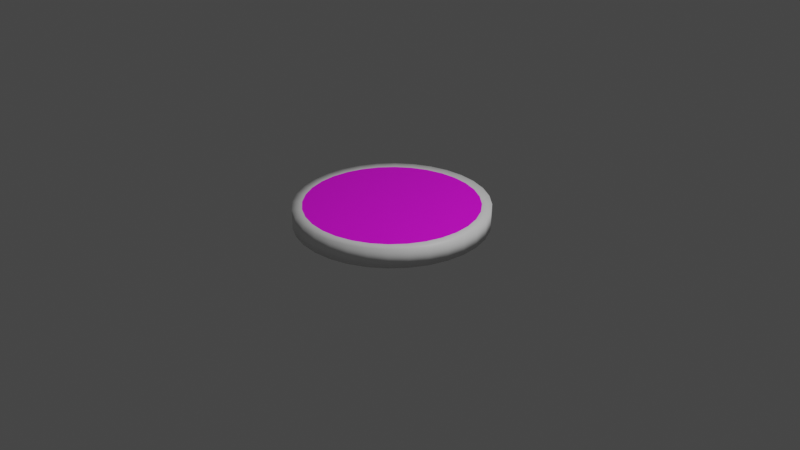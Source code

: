 # Source: baddyQueue_3.blend  (saved by Blender 2.82.7; exported with 4.5.12 LTS)
import bpy
from mathutils import Matrix  # noqa: F401  (used for matrix-valued properties, if any)

bpy.ops.wm.read_factory_settings(use_empty=True)
scene = bpy.context.scene
scene.name = 'Scene'

# ---- collections
col_collection = bpy.data.collections.new('Collection'); scene.collection.children.link(col_collection)

# ---- images (referenced by path relative to the original .blend; pixels are not part of the script)
import os
ASSET_DIR = os.environ.get("B2B_ASSET_DIR", "")  # directory of the original .blend (textures are referenced by path, not embedded)
HERE = os.path.dirname(os.path.abspath(__file__))  # packed textures are extracted next to this script under _unpacked/

def load_image(name, relpath, width, height, colorspace="sRGB"):
    """Load a texture the original file referenced (path relative to the .blend, or extracted next to this script)."""
    p = next((c for c in (os.path.join(HERE, relpath), os.path.join(ASSET_DIR, relpath)) if relpath and os.path.exists(c)), "")
    if p:
        img = bpy.data.images.load(p, check_existing=True)
        img.name = name
    else:  # same state as the original file: an image datablock whose file is absent (Cycles renders it pink)
        img = bpy.data.images.new(name, width, height)
        img.source = "FILE"
        img.filepath = "//" + (relpath or name)
    img.colorspace_settings.name = colorspace
    return img
img_baddieplacement_spritesheet_jpg = load_image('baddiePlacement_spritesheet.jpg', 'baddiePlacement_spritesheet.jpg', 1024, 1024, 'sRGB')

# ---- materials (node trees are filled in below, after node groups)
mat_chip_front_hq = bpy.data.materials.new('Chip_Front_HQ')
mat_chip_front_hq.use_transparent_shadow = False
mat_chip_front_hq.roughness = 0.5
mat_chip_edge_hq = bpy.data.materials.new('Chip_Edge_HQ')
mat_chip_edge_hq.use_transparent_shadow = False
mat_chip_edge_hq.roughness = 0.5
mat_chip_back_hq = bpy.data.materials.new('Chip_Back_HQ')
mat_chip_back_hq.use_transparent_shadow = False
mat_chip_back_hq.roughness = 0.5

# ---- material node trees
mat_chip_front_hq.use_nodes = True; mat_chip_front_hq.node_tree.nodes.clear()
_N = mat_chip_front_hq.node_tree.nodes; _L = mat_chip_front_hq.node_tree.links
n0 = _N.new('ShaderNodeOutputMaterial'); n0.name = 'Material Output'; n0.location = (300, 300)
n1 = _N.new('ShaderNodeBsdfPrincipled'); n1.name = 'Principled BSDF'; n1.location = (10, 300)
n1.distribution = 'GGX'
n1.subsurface_method = 'BURLEY'
n1.inputs[3].default_value = 1.45
n1.inputs[27].default_value = (0.0, 0.0, 0.0, 1.0)
n1.inputs[28].default_value = 1.0
n2 = _N.new('ShaderNodeTexImage'); n2.name = 'Image Texture'; n2.location = (-300, 600)
n2.image = img_baddieplacement_spritesheet_jpg
_L.new(n1.outputs[0], n0.inputs[0])
_L.new(n2.outputs[0], n1.inputs[0])
n0.is_active_output = True
mat_chip_edge_hq.use_nodes = True; mat_chip_edge_hq.node_tree.nodes.clear()
_N = mat_chip_edge_hq.node_tree.nodes; _L = mat_chip_edge_hq.node_tree.links
n0 = _N.new('ShaderNodeOutputMaterial'); n0.name = 'Material Output'; n0.location = (300, 300)
n1 = _N.new('ShaderNodeBsdfPrincipled'); n1.name = 'Principled BSDF'; n1.location = (10, 300)
n1.distribution = 'GGX'
n1.subsurface_method = 'BURLEY'
n1.inputs[3].default_value = 1.45
n1.inputs[27].default_value = (0.0, 0.0, 0.0, 1.0)
n1.inputs[28].default_value = 1.0
_L.new(n1.outputs[0], n0.inputs[0])
n0.is_active_output = True
mat_chip_back_hq.use_nodes = True; mat_chip_back_hq.node_tree.nodes.clear()
_N = mat_chip_back_hq.node_tree.nodes; _L = mat_chip_back_hq.node_tree.links
n0 = _N.new('ShaderNodeOutputMaterial'); n0.name = 'Material Output'; n0.location = (300, 300)
n1 = _N.new('ShaderNodeBsdfPrincipled'); n1.name = 'Principled BSDF'; n1.location = (10, 300)
n1.distribution = 'GGX'
n1.subsurface_method = 'BURLEY'
n1.inputs[3].default_value = 1.45
n1.inputs[27].default_value = (0.0, 0.0, 0.0, 1.0)
n1.inputs[28].default_value = 1.0
_L.new(n1.outputs[0], n0.inputs[0])
n0.is_active_output = True

# ---- world
world_world = bpy.data.worlds.new('World'); scene.world = world_world
world_world.use_nodes = True; world_world.node_tree.nodes.clear()
_N = world_world.node_tree.nodes; _L = world_world.node_tree.links
n0 = _N.new('ShaderNodeOutputWorld'); n0.name = 'World Output'; n0.location = (300, 300)
n1 = _N.new('ShaderNodeBackground'); n1.name = 'Background'; n1.location = (10, 300)
n1.inputs[0].default_value = (0.05088, 0.05088, 0.05088, 1.0)
_L.new(n1.outputs[0], n0.inputs[0])
n0.is_active_output = True
world_world.color = (0.05088, 0.05088, 0.05088)
world_world.use_sun_shadow = False
world_world.sun_shadow_jitter_overblur = 0.0

# ---- cameras
cam_camera = bpy.data.cameras.new('Camera')
cam_camera.clip_end = 100.0
cam_camera.ortho_scale = 7.314

# ---- lights
light_light = bpy.data.lights.new('Light', 'POINT')
light_light.transmission_factor = 0.0
light_light.energy = 1000.0
light_light.shadow_soft_size = 0.1
light_light.shadow_maximum_resolution = 0.006
light_light.use_absolute_resolution = True

# ---- meshes
me_chip___1_point_042_circle_112 = bpy.data.meshes.new('Chip_-_1_Point.042_Circle.112')
me_chip___1_point_042_circle_112.from_pydata([(-0.8827, 0.21, 0.2756), (0.0, 0.21, 0.1), (-0.9, 0.21, 0.1), (0.8827, 0.21, 0.2756), (0.8315, 0.21, 0.4444), (-0.8315, 0.21, 0.4444), (0.9, 0.21, 0.1), (-0.7483, 0.21, 0.6), (0.8827, 0.21, -0.07558), (-0.6364, 0.21, 0.7364), (0.8315, 0.21, -0.2444), (-0.5, 0.21, 0.8483), (0.7483, 0.21, -0.4), (-0.3444, 0.21, 0.9315), (-0.1756, 0.21, -0.7827), (0.0, 0.21, -0.8), (0.6364, 0.21, -0.5364), (-0.1756, 0.21, 0.9827), (-0.3444, 0.21, -0.7315), (0.5, 0.21, -0.6483), (0.0, 0.21, 1.0), (-0.5, 0.21, -0.6483), (0.3444, 0.21, -0.7315), (0.1756, 0.21, 0.9827), (-0.6364, 0.21, -0.5364), (0.1756, 0.21, -0.7827), (0.3444, 0.21, 0.9315), (-0.7483, 0.21, -0.4), (0.5, 0.21, 0.8483), (-0.8315, 0.21, -0.2444), (0.6364, 0.21, 0.7364), (-0.8827, 0.21, -0.07558), (0.7483, 0.21, 0.6), (-0.1951, 0.01, -0.8808), (0.0, 0.01, -0.9), (0.0, 0.01, -0.8), (-0.1756, 0.01, -0.7827), (0.7071, 0.01, -0.6071), (0.8315, 0.009999, -0.4556), (0.7483, 0.01, -0.4), (0.6364, 0.01, -0.5364), (-0.1951, 0.01, 1.081), (-0.3827, 0.01, 1.024), (-0.3444, 0.01, 0.9315), (-0.1756, 0.01, 0.9827), (-0.3827, 0.01, -0.8239), (-0.3444, 0.01, -0.7315), (0.5556, 0.01, -0.7315), (0.5, 0.01, -0.6483), (0.0, 0.01, 1.1), (0.0, 0.01, 1.0), (-0.5556, 0.01, -0.7315), (-0.5, 0.01, -0.6483), (0.3827, 0.01, -0.8239), (0.3444, 0.01, -0.7315), (0.1951, 0.01, 1.081), (0.1756, 0.01, 0.9827), (-0.7071, 0.01, -0.6071), (-0.6364, 0.01, -0.5364), (0.1951, 0.01, -0.8808), (0.1756, 0.01, -0.7827), (0.3827, 0.01, 1.024), (0.3444, 0.01, 0.9315), (-0.8315, 0.01, -0.4556), (-0.7483, 0.01, -0.4), (0.5556, 0.01, 0.9315), (0.5, 0.01, 0.8483), (-0.9239, 0.01, -0.2827), (-0.8315, 0.01, -0.2444), (0.7071, 0.01, 0.8071), (0.6364, 0.01, 0.7364), (-0.9808, 0.01, -0.09509), (-0.8827, 0.01, -0.07558), (0.8315, 0.009999, 0.6556), (0.7483, 0.01, 0.6), (-1.0, 0.01, 0.1), (-0.9, 0.01, 0.1), (0.9239, 0.009999, 0.4827), (0.8315, 0.009999, 0.4444), (-0.9808, 0.01, 0.2951), (-0.8827, 0.01, 0.2756), (0.9808, 0.009999, 0.2951), (0.8827, 0.009999, 0.2756), (-0.9239, 0.01, 0.4827), (-0.8315, 0.01, 0.4444), (1.0, 0.009999, 0.1), (0.9, 0.009999, 0.1), (-0.8315, 0.01, 0.6556), (-0.7483, 0.01, 0.6), (0.9808, 0.009999, -0.09509), (0.8827, 0.009999, -0.07558), (-0.7071, 0.01, 0.8071), (-0.6364, 0.01, 0.7364), (0.9239, 0.009999, -0.2827), (0.8315, 0.009999, -0.2444), (-0.5556, 0.01, 0.9315), (-0.5, 0.01, 0.8483), (-0.1951, 0.21, -0.8808), (0.0, 0.21, -0.9), (0.7071, 0.21, -0.6071), (0.8315, 0.21, -0.4556), (-0.1951, 0.21, 1.081), (-0.3827, 0.21, 1.024), (-0.3827, 0.21, -0.8239), (0.5556, 0.21, -0.7315), (0.0, 0.21, 1.1), (-0.5556, 0.21, -0.7315), (0.3827, 0.21, -0.8239), (0.1951, 0.21, 1.081), (-0.7071, 0.21, -0.6071), (0.1951, 0.21, -0.8808), (0.3827, 0.21, 1.024), (-0.8315, 0.21, -0.4556), (0.5556, 0.21, 0.9315), (-0.9239, 0.21, -0.2827), (0.7071, 0.21, 0.8071), (-0.9808, 0.21, -0.09509), (0.8315, 0.21, 0.6556), (-1.0, 0.21, 0.1), (0.9239, 0.21, 0.4827), (-0.9808, 0.21, 0.2951), (0.9808, 0.21, 0.2951), (-0.9239, 0.21, 0.4827), (1.0, 0.21, 0.1), (-0.8315, 0.21, 0.6556), (0.9808, 0.21, -0.09509), (-0.7071, 0.21, 0.8071), (0.9239, 0.21, -0.2827), (-0.5556, 0.21, 0.9315), (0.0, 0.01, 0.1)], [], [(0, 1, 2), (3, 1, 4), (5, 1, 0), (6, 1, 3), (7, 1, 5), (8, 1, 6), (9, 1, 7), (10, 1, 8), (11, 1, 9), (12, 1, 10), (13, 1, 11), (14, 1, 15), (16, 1, 12), (17, 1, 13), (18, 1, 14), (19, 1, 16), (20, 1, 17), (21, 1, 18), (22, 1, 19), (23, 1, 20), (24, 1, 21), (25, 1, 22), (26, 1, 23), (27, 1, 24), (15, 1, 25), (28, 1, 26), (29, 1, 27), (30, 1, 28), (31, 1, 29), (32, 1, 30), (2, 1, 31), (4, 1, 32), (33, 34, 35, 36), (37, 38, 39, 40), (41, 42, 43, 44), (45, 33, 36, 46), (47, 37, 40, 48), (49, 41, 44, 50), (51, 45, 46, 52), (53, 47, 48, 54), (55, 49, 50, 56), (57, 51, 52, 58), (59, 53, 54, 60), (61, 55, 56, 62), (63, 57, 58, 64), (34, 59, 60, 35), (65, 61, 62, 66), (67, 63, 64, 68), (69, 65, 66, 70), (71, 67, 68, 72), (73, 69, 70, 74), (75, 71, 72, 76), (77, 73, 74, 78), (79, 75, 76, 80), (81, 77, 78, 82), (83, 79, 80, 84), (85, 81, 82, 86), (87, 83, 84, 88), (89, 85, 86, 90), (91, 87, 88, 92), (93, 89, 90, 94), (95, 91, 92, 96), (38, 93, 94, 39), (42, 95, 96, 43), (97, 14, 15, 98), (99, 16, 12, 100), (101, 17, 13, 102), (103, 18, 14, 97), (104, 19, 16, 99), (105, 20, 17, 101), (106, 21, 18, 103), (107, 22, 19, 104), (108, 23, 20, 105), (109, 24, 21, 106), (110, 25, 22, 107), (111, 26, 23, 108), (112, 27, 24, 109), (98, 15, 25, 110), (113, 28, 26, 111), (114, 29, 27, 112), (115, 30, 28, 113), (116, 31, 29, 114), (117, 32, 30, 115), (118, 2, 31, 116), (119, 4, 32, 117), (120, 0, 2, 118), (121, 3, 4, 119), (122, 5, 0, 120), (123, 6, 3, 121), (124, 7, 5, 122), (125, 8, 6, 123), (126, 9, 7, 124), (127, 10, 8, 125), (128, 11, 9, 126), (100, 12, 10, 127), (102, 13, 11, 128), (33, 97, 98, 34), (37, 99, 100, 38), (41, 101, 102, 42), (45, 103, 97, 33), (47, 104, 99, 37), (49, 105, 101, 41), (51, 106, 103, 45), (53, 107, 104, 47), (55, 108, 105, 49), (57, 109, 106, 51), (59, 110, 107, 53), (61, 111, 108, 55), (63, 112, 109, 57), (34, 98, 110, 59), (65, 113, 111, 61), (67, 114, 112, 63), (69, 115, 113, 65), (71, 116, 114, 67), (73, 117, 115, 69), (75, 118, 116, 71), (77, 119, 117, 73), (79, 120, 118, 75), (81, 121, 119, 77), (83, 122, 120, 79), (85, 123, 121, 81), (87, 124, 122, 83), (89, 125, 123, 85), (91, 126, 124, 87), (93, 127, 125, 89), (95, 128, 126, 91), (38, 100, 127, 93), (42, 102, 128, 95), (80, 76, 129), (82, 78, 129), (84, 80, 129), (86, 82, 129), (88, 84, 129), (90, 86, 129), (92, 88, 129), (94, 90, 129), (96, 92, 129), (39, 94, 129), (43, 96, 129), (36, 35, 129), (40, 39, 129), (44, 43, 129), (46, 36, 129), (48, 40, 129), (50, 44, 129), (52, 46, 129), (54, 48, 129), (56, 50, 129), (58, 52, 129), (60, 54, 129), (62, 56, 129), (64, 58, 129), (35, 60, 129), (66, 62, 129), (68, 64, 129), (70, 66, 129), (72, 68, 129), (74, 70, 129), (76, 72, 129), (78, 74, 129)])
me_chip___1_point_042_circle_112.polygons.foreach_set('use_smooth', [True] * 160)
me_chip___1_point_042_circle_112.polygons.foreach_set('material_index', [0, 0, 0, 0, 0, 0, 0, 0, 0, 0, 0, 0, 0, 0, 0, 0, 0, 0, 0, 0, 0, 0, 0, 0, 0, 0, 0, 0, 0, 0, 0, 0, 1, 1, 1, 1, 1, 1, 1, 1, 1, 1, 1, 1, 1, 1, 1, 1, 1, 1, 1, 1, 1, 1, 1, 1, 1, 1, 1, 1, 1, 1, 1, 1, 1, 1, 1, 1, 1, 1, 1, 1, 1, 1, 1, 1, 1, 1, 1, 1, 1, 1, 1, 1, 1, 1, 1, 1, 1, 1, 1, 1, 1, 1, 1, 1, 1, 1, 1, 1, 1, 1, 1, 1, 1, 1, 1, 1, 1, 1, 1, 1, 1, 1, 1, 1, 1, 1, 1, 1, 1, 1, 1, 1, 1, 1, 1, 1, 2, 2, 2, 2, 2, 2, 2, 2, 2, 2, 2, 2, 2, 2, 2, 2, 2, 2, 2, 2, 2, 2, 2, 2, 2, 2, 2, 2, 2, 2, 2, 2])
_uv = me_chip___1_point_042_circle_112.uv_layers.new(name='UVMap')
_uv.uv.foreach_set('vector', [0.3344, 0.8949, 0.4916, 0.901, 0.3317, 0.9011, 0.6481, 0.8947, 0.4916, 0.901, 0.6386, 0.8887, 0.3431, 0.8888, 0.4916, 0.901, 0.3344, 0.8949, 0.6515, 0.901, 0.4916, 0.901, 0.6481, 0.8947, 0.3575, 0.8832, 0.4916, 0.901, 0.3431, 0.8888, 0.6489, 0.9072, 0.4916, 0.901, 0.6515, 0.901, 0.3772, 0.8784, 0.4916, 0.901, 0.3575, 0.8832, 0.64, 0.9133, 0.4916, 0.901, 0.6489, 0.9072, 0.4011, 0.8744, 0.4916, 0.901, 0.3772, 0.8784, 0.6256, 0.9187, 0.4916, 0.901, 0.64, 0.9133, 0.4287, 0.8714, 0.4916, 0.901, 0.4011, 0.8744, 0.4624, 0.9325, 0.4916, 0.901, 0.4935, 0.933, 0.6061, 0.9236, 0.4916, 0.901, 0.6256, 0.9187, 0.4585, 0.8696, 0.4916, 0.901, 0.4287, 0.8714, 0.4323, 0.9307, 0.4916, 0.901, 0.4624, 0.9325, 0.582, 0.9277, 0.4916, 0.901, 0.6061, 0.9236, 0.4896, 0.869, 0.4916, 0.901, 0.4585, 0.8696, 0.4044, 0.9278, 0.4916, 0.901, 0.4323, 0.9307, 0.5547, 0.9306, 0.4916, 0.901, 0.582, 0.9277, 0.5209, 0.8696, 0.4916, 0.901, 0.4896, 0.869, 0.38, 0.9238, 0.4916, 0.901, 0.4044, 0.9278, 0.5248, 0.9325, 0.4916, 0.901, 0.5547, 0.9306, 0.5509, 0.8714, 0.4916, 0.901, 0.5209, 0.8696, 0.3598, 0.9188, 0.4916, 0.901, 0.38, 0.9238, 0.4935, 0.933, 0.4916, 0.901, 0.5248, 0.9325, 0.5787, 0.8743, 0.4916, 0.901, 0.5509, 0.8714, 0.3446, 0.9134, 0.4916, 0.901, 0.3598, 0.9188, 0.6033, 0.8783, 0.4916, 0.901, 0.5787, 0.8743, 0.3353, 0.9073, 0.4916, 0.901, 0.3446, 0.9134, 0.6235, 0.8831, 0.4916, 0.901, 0.6033, 0.8783, 0.3317, 0.9011, 0.4916, 0.901, 0.3353, 0.9073, 0.6386, 0.8887, 0.4916, 0.901, 0.6235, 0.8831, 0.8327, 0.004905, 0.8359, 0.004805, 0.8359, 0.004905, 0.8328, 0.005005, 0.8476, 0.006305, 0.8497, 0.007105, 0.8494, 0.007205, 0.8474, 0.006405, 0.8322, 0.01471, 0.8291, 0.01441, 0.8292, 0.01431, 0.8323, 0.01461, 0.8295, 0.005205, 0.8327, 0.004905, 0.8328, 0.005005, 0.8297, 0.005305, 0.8451, 0.005705, 0.8476, 0.006305, 0.8474, 0.006405, 0.845, 0.005805, 0.8354, 0.01481, 0.8322, 0.01471, 0.8323, 0.01461, 0.8354, 0.01471, 0.8266, 0.005605, 0.8295, 0.005205, 0.8297, 0.005305, 0.8268, 0.005705, 0.8423, 0.005205, 0.8451, 0.005705, 0.845, 0.005805, 0.8422, 0.005305, 0.8387, 0.01471, 0.8354, 0.01481, 0.8354, 0.01471, 0.8386, 0.01461, 0.8241, 0.006205, 0.8266, 0.005605, 0.8268, 0.005705, 0.8243, 0.006305, 0.8392, 0.004905, 0.8423, 0.005205, 0.8422, 0.005305, 0.8391, 0.005005, 0.8418, 0.01451, 0.8387, 0.01471, 0.8386, 0.01461, 0.8417, 0.01441, 0.822, 0.007005, 0.8241, 0.006205, 0.8243, 0.006305, 0.8223, 0.007105, 0.8359, 0.004805, 0.8392, 0.004905, 0.8391, 0.005005, 0.8359, 0.004905, 0.8447, 0.01401, 0.8418, 0.01451, 0.8417, 0.01441, 0.8445, 0.01391, 0.8204, 0.007805, 0.822, 0.007005, 0.8223, 0.007105, 0.8207, 0.007905, 0.8473, 0.01341, 0.8447, 0.01401, 0.8445, 0.01391, 0.847, 0.01331, 0.8194, 0.008805, 0.8204, 0.007805, 0.8207, 0.007905, 0.8197, 0.008805, 0.8494, 0.01261, 0.8473, 0.01341, 0.847, 0.01331, 0.8491, 0.01261, 0.819, 0.009805, 0.8194, 0.008805, 0.8197, 0.008805, 0.8194, 0.009805, 0.851, 0.01181, 0.8494, 0.01261, 0.8491, 0.01261, 0.8507, 0.01181, 0.8193, 0.01071, 0.819, 0.009805, 0.8194, 0.009805, 0.8196, 0.01071, 0.852, 0.01091, 0.851, 0.01181, 0.8507, 0.01181, 0.8516, 0.01081, 0.8202, 0.01171, 0.8193, 0.01071, 0.8196, 0.01071, 0.8205, 0.01161, 0.8524, 0.009905, 0.852, 0.01091, 0.8516, 0.01081, 0.852, 0.009905, 0.8217, 0.01251, 0.8202, 0.01171, 0.8205, 0.01161, 0.822, 0.01251, 0.8521, 0.008905, 0.8524, 0.009905, 0.852, 0.009905, 0.8518, 0.008905, 0.8237, 0.01331, 0.8217, 0.01251, 0.822, 0.01251, 0.824, 0.01321, 0.8512, 0.008005, 0.8521, 0.008905, 0.8518, 0.008905, 0.8509, 0.008005, 0.8262, 0.01391, 0.8237, 0.01331, 0.824, 0.01321, 0.8264, 0.01381, 0.8497, 0.007105, 0.8512, 0.008005, 0.8509, 0.008005, 0.8494, 0.007205, 0.8291, 0.01441, 0.8262, 0.01391, 0.8264, 0.01381, 0.8292, 0.01431, 0.935, 0.006024, 0.935, 0.005924, 0.9383, 0.005824, 0.9383, 0.005924, 0.9501, 0.007424, 0.9502, 0.007424, 0.9523, 0.008224, 0.9521, 0.008224, 0.9344, 0.01582, 0.9344, 0.01592, 0.9312, 0.01562, 0.9313, 0.01552, 0.9319, 0.006324, 0.9317, 0.006224, 0.935, 0.005924, 0.935, 0.006024, 0.9476, 0.006824, 0.9477, 0.006724, 0.9502, 0.007424, 0.9501, 0.007424, 0.9377, 0.01592, 0.9377, 0.01602, 0.9344, 0.01592, 0.9344, 0.01582, 0.9289, 0.006724, 0.9288, 0.006624, 0.9317, 0.006224, 0.9319, 0.006324, 0.9447, 0.006324, 0.9448, 0.006224, 0.9477, 0.006724, 0.9476, 0.006824, 0.941, 0.01592, 0.941, 0.01592, 0.9377, 0.01602, 0.9377, 0.01592, 0.9264, 0.007324, 0.9262, 0.007224, 0.9288, 0.006624, 0.9289, 0.006724, 0.9416, 0.006024, 0.9416, 0.005924, 0.9448, 0.006224, 0.9447, 0.006324, 0.9441, 0.01562, 0.9442, 0.01572, 0.941, 0.01592, 0.941, 0.01592, 0.9242, 0.008124, 0.924, 0.008024, 0.9262, 0.007224, 0.9264, 0.007324, 0.9383, 0.005924, 0.9383, 0.005824, 0.9416, 0.005924, 0.9416, 0.006024, 0.947, 0.01512, 0.9472, 0.01522, 0.9442, 0.01572, 0.9441, 0.01562, 0.9226, 0.008924, 0.9224, 0.008924, 0.924, 0.008024, 0.9242, 0.008124, 0.9496, 0.01452, 0.9498, 0.01462, 0.9472, 0.01522, 0.947, 0.01512, 0.9216, 0.009924, 0.9213, 0.009824, 0.9224, 0.008924, 0.9226, 0.008924, 0.9517, 0.01382, 0.952, 0.01382, 0.9498, 0.01462, 0.9496, 0.01452, 0.9212, 0.01082, 0.9209, 0.01082, 0.9213, 0.009824, 0.9216, 0.009924, 0.9534, 0.01292, 0.9536, 0.01302, 0.952, 0.01382, 0.9517, 0.01382, 0.9215, 0.01182, 0.9212, 0.01182, 0.9209, 0.01082, 0.9212, 0.01082, 0.9544, 0.01202, 0.9546, 0.01202, 0.9536, 0.01302, 0.9534, 0.01292, 0.9224, 0.01282, 0.9221, 0.01282, 0.9212, 0.01182, 0.9215, 0.01182, 0.9548, 0.01102, 0.955, 0.01102, 0.9546, 0.01202, 0.9544, 0.01202, 0.9239, 0.01362, 0.9237, 0.01372, 0.9221, 0.01282, 0.9224, 0.01282, 0.9545, 0.01002, 0.9548, 0.01002, 0.955, 0.01102, 0.9548, 0.01102, 0.9259, 0.01442, 0.9257, 0.01452, 0.9237, 0.01372, 0.9239, 0.01362, 0.9536, 0.009124, 0.9539, 0.009024, 0.9548, 0.01002, 0.9545, 0.01002, 0.9284, 0.01502, 0.9283, 0.01512, 0.9257, 0.01452, 0.9259, 0.01442, 0.9521, 0.008224, 0.9523, 0.008224, 0.9539, 0.009024, 0.9536, 0.009124, 0.9313, 0.01552, 0.9312, 0.01562, 0.9283, 0.01512, 0.9284, 0.01502, 0.8327, 0.004905, 0.8327, 0.004905, 0.836, 0.004805, 0.8359, 0.004805, 0.8476, 0.006305, 0.8478, 0.006305, 0.8498, 0.007105, 0.8497, 0.007105, 0.9345, 0.01582, 0.9344, 0.01582, 0.9313, 0.01552, 0.9314, 0.01552, 0.8295, 0.005205, 0.8296, 0.005205, 0.8327, 0.004905, 0.8327, 0.004905, 0.8451, 0.005705, 0.8453, 0.005705, 0.8478, 0.006305, 0.8476, 0.006305, 0.9377, 0.01592, 0.9377, 0.01592, 0.9344, 0.01582, 0.9345, 0.01582, 0.7772, 0.007077, 0.7772, 0.007077, 0.7802, 0.006677, 0.7801, 0.006677, 0.8423, 0.005205, 0.8424, 0.005205, 0.8453, 0.005705, 0.8451, 0.005705, 0.941, 0.01582, 0.941, 0.01592, 0.9377, 0.01592, 0.9377, 0.01592, 0.7747, 0.007677, 0.7747, 0.007677, 0.7772, 0.007077, 0.7772, 0.007077, 0.8392, 0.004905, 0.8393, 0.004905, 0.8424, 0.005205, 0.8423, 0.005205, 0.9441, 0.01562, 0.9441, 0.01562, 0.941, 0.01592, 0.941, 0.01582, 0.7726, 0.008477, 0.7725, 0.008477, 0.7747, 0.007677, 0.7747, 0.007677, 0.8359, 0.004805, 0.836, 0.004805, 0.8393, 0.004905, 0.8392, 0.004905, 0.947, 0.01512, 0.947, 0.01512, 0.9441, 0.01562, 0.9441, 0.01562, 0.771, 0.009277, 0.7709, 0.009277, 0.7725, 0.008477, 0.7726, 0.008477, 0.8402, 0.02124, 0.8402, 0.02124, 0.8376, 0.02184, 0.8376, 0.02184, 0.77, 0.01028, 0.7699, 0.01028, 0.7709, 0.009277, 0.771, 0.009277, 0.8423, 0.01261, 0.8423, 0.01271, 0.8402, 0.01341, 0.8402, 0.01341, 0.9213, 0.01092, 0.9212, 0.01082, 0.9216, 0.009924, 0.9217, 0.009924, 0.8439, 0.01181, 0.844, 0.01181, 0.8423, 0.01271, 0.8423, 0.01261, 0.9216, 0.01182, 0.9215, 0.01182, 0.9212, 0.01082, 0.9213, 0.01092, 0.8449, 0.01091, 0.845, 0.01091, 0.844, 0.01181, 0.8439, 0.01181, 0.9225, 0.01282, 0.9224, 0.01282, 0.9215, 0.01182, 0.9216, 0.01182, 0.8453, 0.009905, 0.8454, 0.009905, 0.845, 0.01091, 0.8449, 0.01091, 0.924, 0.01362, 0.9239, 0.01362, 0.9224, 0.01282, 0.9225, 0.01282, 0.8521, 0.008905, 0.8522, 0.008905, 0.8525, 0.009905, 0.8524, 0.009905, 0.926, 0.01442, 0.9259, 0.01442, 0.9239, 0.01362, 0.924, 0.01362, 0.8512, 0.008005, 0.8513, 0.008005, 0.8522, 0.008905, 0.8521, 0.008905, 0.9285, 0.01502, 0.9284, 0.01502, 0.9259, 0.01442, 0.926, 0.01442, 0.8497, 0.007105, 0.8498, 0.007105, 0.8513, 0.008005, 0.8512, 0.008005, 0.9314, 0.01552, 0.9313, 0.01552, 0.9284, 0.01502, 0.9285, 0.01502, 0.9753, 0.9608, 0.9787, 0.967, 0.8193, 0.9671, 0.6627, 0.961, 0.6713, 0.9551, 0.8193, 0.9671, 0.9659, 0.9548, 0.9753, 0.9608, 0.8193, 0.9671, 0.6599, 0.9672, 0.6627, 0.961, 0.8193, 0.9671, 0.9507, 0.9493, 0.9659, 0.9548, 0.8193, 0.9671, 0.6633, 0.9735, 0.6599, 0.9672, 0.8193, 0.9671, 0.9307, 0.9445, 0.9507, 0.9493, 0.8193, 0.9671, 0.6727, 0.9794, 0.6633, 0.9735, 0.8193, 0.9671, 0.9063, 0.9406, 0.9307, 0.9445, 0.8193, 0.9671, 0.6879, 0.985, 0.6727, 0.9794, 0.8193, 0.9671, 0.8785, 0.9377, 0.9063, 0.9406, 0.8193, 0.9671, 0.8522, 0.9984, 0.8211, 0.999, 0.8193, 0.9671, 0.7079, 0.9897, 0.6879, 0.985, 0.8193, 0.9671, 0.8486, 0.9358, 0.8785, 0.9377, 0.8193, 0.9671, 0.8819, 0.9966, 0.8522, 0.9984, 0.8193, 0.9671, 0.7323, 0.9937, 0.7079, 0.9897, 0.8193, 0.9671, 0.8174, 0.9352, 0.8486, 0.9358, 0.8193, 0.9671, 0.9094, 0.9936, 0.8819, 0.9966, 0.8193, 0.9671, 0.7601, 0.9966, 0.7323, 0.9937, 0.8193, 0.9671, 0.7865, 0.9359, 0.8174, 0.9352, 0.8193, 0.9671, 0.9333, 0.9896, 0.9094, 0.9936, 0.8193, 0.9671, 0.79, 0.9985, 0.7601, 0.9966, 0.8193, 0.9671, 0.7565, 0.9378, 0.7865, 0.9359, 0.8193, 0.9671, 0.9529, 0.9848, 0.9333, 0.9896, 0.8193, 0.9671, 0.8211, 0.999, 0.79, 0.9985, 0.8193, 0.9671, 0.7292, 0.9407, 0.7565, 0.9378, 0.8193, 0.9671, 0.9672, 0.9792, 0.9529, 0.9848, 0.8193, 0.9671, 0.7053, 0.9446, 0.7292, 0.9407, 0.8193, 0.9671, 0.976, 0.9732, 0.9672, 0.9792, 0.8193, 0.9671, 0.6858, 0.9495, 0.7053, 0.9446, 0.8193, 0.9671, 0.9787, 0.967, 0.976, 0.9732, 0.8193, 0.9671, 0.6713, 0.9551, 0.6858, 0.9495, 0.8193, 0.9671])
me_chip___1_point_042_circle_112.materials.append(mat_chip_front_hq)
me_chip___1_point_042_circle_112.materials.append(mat_chip_edge_hq)
me_chip___1_point_042_circle_112.materials.append(mat_chip_back_hq)
me_chip___1_point_042_circle_112.use_remesh_fix_poles = True
me_chip___1_point_042_circle_112.use_remesh_preserve_attributes = False
me_chip___1_point_042_circle_112.use_mirror_vertex_groups = False
me_chip___1_point_042_circle_112.update()
me_chip___1_point_042_circle_112.normals_split_custom_set([tuple(v) for v in zip(*[iter([5.176e-07, 1.0, -1.326e-07, 7.889e-07, 1.0, -2.947e-09, 5.278e-07, 1.0, 2.262e-13, 5.1e-07, 1.0, 1.326e-07, 7.889e-07, 1.0, -2.947e-09, 2.501e-06, 1.0, -9.725e-07, 4.876e-07, 1.0, -1.943e-07, 7.889e-07, 1.0, -2.947e-09, 5.176e-07, 1.0, -1.326e-07, 5.2e-07, 1.0, -2.805e-13, 7.889e-07, 1.0, -2.947e-09, 5.1e-07, 1.0, 1.326e-07, 2.107e-06, 1.0, 1.988e-06, 7.889e-07, 1.0, -2.947e-09, 4.876e-07, 1.0, -1.943e-07, 5.1e-07, 1.0, -1.151e-07, 7.889e-07, 1.0, -2.947e-09, 5.2e-07, 1.0, -2.805e-13, 1.873e-06, 1.0, 2.067e-06, 7.889e-07, 1.0, -2.947e-09, 2.107e-06, 1.0, 1.988e-06, 2.501e-06, 1.0, 1.017e-06, 7.889e-07, 1.0, -2.947e-09, 5.1e-07, 1.0, -1.151e-07, 0.0, 1.0, -4.88e-08, 7.889e-07, 1.0, -2.947e-09, 1.873e-06, 1.0, 2.067e-06, 3.733e-06, 1.0, 7.939e-07, 7.889e-07, 1.0, -2.947e-09, 2.501e-06, 1.0, 1.017e-06, 0.0, 1.0, -4.88e-08, 7.889e-07, 1.0, -2.947e-09, 0.0, 1.0, -4.88e-08, 0.0, 1.0, -3.107e-08, 7.889e-07, 1.0, -2.947e-09, 0.0, 1.0, -3.337e-08, 1.482e-06, 1.0, -2.669e-07, 7.889e-07, 1.0, -2.947e-09, 3.733e-06, 1.0, 7.939e-07, 0.0, 1.0, -4.672e-08, 7.889e-07, 1.0, -2.947e-09, 0.0, 1.0, -4.88e-08, 0.0, 1.0, -4.377e-09, 7.889e-07, 1.0, -2.947e-09, 0.0, 1.0, -3.107e-08, 0.0, 1.0, 4.593e-09, 7.889e-07, 1.0, -2.947e-09, 1.482e-06, 1.0, -2.669e-07, 0.0, 1.0, -2.002e-08, 7.889e-07, 1.0, -2.947e-09, 0.0, 1.0, -4.672e-08, 0.0, 1.0, 5.339e-08, 7.889e-07, 1.0, -2.947e-09, 0.0, 1.0, -4.377e-09, 0.0, 1.0, 4.593e-09, 7.889e-07, 1.0, -2.947e-09, 0.0, 1.0, 4.593e-09, 0.0, 1.0, 2.297e-09, 7.889e-07, 1.0, -2.947e-09, 0.0, 1.0, -2.002e-08, 1.873e-06, 1.0, -2.067e-06, 7.889e-07, 1.0, -2.947e-09, 0.0, 1.0, 5.339e-08, 0.0, 1.0, -6.674e-09, 7.889e-07, 1.0, -2.947e-09, 0.0, 1.0, 4.593e-09, 0.0, 1.0, 5.109e-08, 7.889e-07, 1.0, -2.947e-09, 0.0, 1.0, 2.297e-09, 2.107e-06, 1.0, -1.961e-06, 7.889e-07, 1.0, -2.947e-09, 1.873e-06, 1.0, -2.067e-06, 0.0, 1.0, -3.337e-08, 7.889e-07, 1.0, -2.947e-09, 0.0, 1.0, -6.674e-09, 0.0, 1.0, 9.759e-08, 7.889e-07, 1.0, -2.947e-09, 0.0, 1.0, 5.109e-08, 4.876e-07, 1.0, 2.21e-07, 7.889e-07, 1.0, -2.947e-09, 2.107e-06, 1.0, -1.961e-06, 1.482e-06, 1.0, 2.982e-07, 7.889e-07, 1.0, -2.947e-09, 0.0, 1.0, 9.759e-08, 5.176e-07, 1.0, 1.326e-07, 7.889e-07, 1.0, -2.947e-09, 4.876e-07, 1.0, 2.21e-07, 3.733e-06, 1.0, -8.114e-07, 7.889e-07, 1.0, -2.947e-09, 1.482e-06, 1.0, 2.982e-07, 5.278e-07, 1.0, 2.262e-13, 7.889e-07, 1.0, -2.947e-09, 5.176e-07, 1.0, 1.326e-07, 2.501e-06, 1.0, -9.725e-07, 7.889e-07, 1.0, -2.947e-09, 3.733e-06, 1.0, -8.114e-07, -0.142, -0.6857, -0.7139, 1.804e-07, -0.6857, -0.7279, 0.0, -1.0, 0.0, 0.0, -1.0, -1.323e-09, 0.5147, -0.6857, -0.5147, 0.6052, -0.6857, -0.4044, -3.74e-06, -1.0, -8.175e-07, -1.484e-06, -1.0, 2.939e-07, -0.142, -0.6857, 0.7139, -0.2785, -0.6857, 0.6725, 0.0, -1.0, 1.668e-09, 0.0, -1.0, 1.668e-09, -0.2785, -0.6857, -0.6725, -0.142, -0.6857, -0.7139, 0.0, -1.0, -1.323e-09, 0.0, -1.0, -1.323e-09, 0.4044, -0.6857, -0.6052, 0.5147, -0.6857, -0.5147, -1.484e-06, -1.0, 2.939e-07, 0.0, -1.0, 0.0, -1.873e-07, -0.6857, 0.7279, -0.142, -0.6857, 0.7139, 0.0, -1.0, 1.668e-09, 0.0, -1.0, 0.0, -0.4044, -0.6857, -0.6052, -0.2785, -0.6857, -0.6725, 0.0, -1.0, -1.323e-09, 0.0, -1.0, 1.381e-09, 0.2785, -0.6857, -0.6725, 0.4044, -0.6857, -0.6052, 0.0, -1.0, 0.0, 0.0, -1.0, 0.0, 0.142, -0.6857, 0.7139, -1.873e-07, -0.6857, 0.7279, 0.0, -1.0, 0.0, 0.0, -1.0, -2.014e-09, -0.5147, -0.6857, -0.5147, -0.4044, -0.6857, -0.6052, 0.0, -1.0, 1.381e-09, -1.484e-06, -1.0, -2.953e-07, 0.142, -0.6857, -0.7139, 0.2785, -0.6857, -0.6725, 0.0, -1.0, 0.0, 0.0, -1.0, 0.0, 0.2785, -0.6857, 0.6725, 0.142, -0.6857, 0.7139, 0.0, -1.0, -2.014e-09, 0.0, -1.0, -2.014e-09, -0.6052, -0.6857, -0.4044, -0.5147, -0.6857, -0.5147, -1.484e-06, -1.0, -2.953e-07, -3.74e-06, -1.0, 8.139e-07, 1.804e-07, -0.6857, -0.7279, 0.142, -0.6857, -0.7139, 0.0, -1.0, 0.0, 0.0, -1.0, 0.0, 0.4044, -0.6857, 0.6052, 0.2785, -0.6857, 0.6725, 0.0, -1.0, -2.014e-09, 0.0, -1.0, 1.381e-09, -0.6725, -0.6857, -0.2785, -0.6052, -0.6857, -0.4044, -3.74e-06, -1.0, 8.139e-07, -2.506e-06, -1.0, 1.034e-06, 0.5147, -0.6857, 0.5147, 0.4044, -0.6857, 0.6052, 0.0, -1.0, 1.381e-09, -1.484e-06, -1.0, -2.956e-07, -0.7139, -0.6857, -0.142, -0.6725, -0.6857, -0.2785, -2.506e-06, -1.0, 1.034e-06, -5.11e-07, -1.0, -1.016e-07, 0.6052, -0.6857, 0.4044, 0.5147, -0.6857, 0.5147, -1.484e-06, -1.0, -2.956e-07, -3.74e-06, -1.0, 8.114e-07, -0.7279, -0.6857, -1.804e-07, -0.7139, -0.6857, -0.142, -5.11e-07, -1.0, -1.016e-07, -5.21e-07, -1.0, -1.271e-13, 0.6725, -0.6857, 0.2785, 0.6052, -0.6857, 0.4044, -3.74e-06, -1.0, 8.114e-07, -2.506e-06, -1.0, 1.034e-06, -0.7139, -0.6857, 0.142, -0.7279, -0.6857, -1.804e-07, -5.21e-07, -1.0, -1.271e-13, -5.11e-07, -1.0, 1.016e-07, 0.7139, -0.6857, 0.142, 0.6725, -0.6857, 0.2785, -2.506e-06, -1.0, 1.034e-06, -5.11e-07, -1.0, -1.018e-07, -0.6725, -0.6857, 0.2785, -0.7139, -0.6857, 0.142, -5.11e-07, -1.0, 1.016e-07, -2.506e-06, -1.0, -1.035e-06, 0.7279, -0.6857, -1.11e-06, 0.7139, -0.6857, 0.142, -5.11e-07, -1.0, -1.018e-07, -5.21e-07, -1.0, 1.722e-13, -0.6052, -0.6857, 0.4044, -0.6725, -0.6857, 0.2785, -2.506e-06, -1.0, -1.035e-06, -3.74e-06, -1.0, -8.147e-07, 0.7139, -0.6857, -0.142, 0.7279, -0.6857, -1.11e-06, -5.21e-07, -1.0, 1.722e-13, -5.11e-07, -1.0, 1.01e-07, -0.5147, -0.6857, 0.5147, -0.6052, -0.6857, 0.4044, -3.74e-06, -1.0, -8.147e-07, -1.484e-06, -1.0, 2.967e-07, 0.6725, -0.6857, -0.2785, 0.7139, -0.6857, -0.142, -5.11e-07, -1.0, 1.01e-07, -2.506e-06, -1.0, -1.038e-06, -0.4044, -0.6857, 0.6052, -0.5147, -0.6857, 0.5147, -1.484e-06, -1.0, 2.967e-07, 0.0, -1.0, 0.0, 0.6052, -0.6857, -0.4044, 0.6725, -0.6857, -0.2785, -2.506e-06, -1.0, -1.038e-06, -3.74e-06, -1.0, -8.175e-07, -0.2785, -0.6857, 0.6725, -0.4044, -0.6857, 0.6052, 0.0, -1.0, 0.0, 0.0, -1.0, 1.668e-09, -0.142, 0.6857, -0.7139, 0.0, 1.0, -3.107e-08, 0.0, 1.0, -3.337e-08, 1.804e-07, 0.6857, -0.7279, 0.5147, 0.6857, -0.5147, 1.482e-06, 1.0, -2.669e-07, 3.733e-06, 1.0, 7.939e-07, 0.6052, 0.6857, -0.4044, -0.142, 0.6857, 0.7139, 0.0, 1.0, -4.672e-08, 0.0, 1.0, -4.88e-08, -0.2785, 0.6857, 0.6725, -0.2785, 0.6857, -0.6725, 0.0, 1.0, -4.377e-09, 0.0, 1.0, -3.107e-08, -0.142, 0.6857, -0.7139, 0.4044, 0.6857, -0.6052, 0.0, 1.0, 4.593e-09, 1.482e-06, 1.0, -2.669e-07, 0.5147, 0.6857, -0.5147, -1.873e-07, 0.6857, 0.7279, 0.0, 1.0, -2.002e-08, 0.0, 1.0, -4.672e-08, -0.142, 0.6857, 0.7139, -0.4044, 0.6857, -0.6052, 0.0, 1.0, 5.339e-08, 0.0, 1.0, -4.377e-09, -0.2785, 0.6857, -0.6725, 0.2785, 0.6857, -0.6725, 0.0, 1.0, 4.593e-09, 0.0, 1.0, 4.593e-09, 0.4044, 0.6857, -0.6052, 0.142, 0.6857, 0.7139, 0.0, 1.0, 2.297e-09, 0.0, 1.0, -2.002e-08, -1.873e-07, 0.6857, 0.7279, -0.5147, 0.6857, -0.5147, 1.873e-06, 1.0, -2.067e-06, 0.0, 1.0, 5.339e-08, -0.4044, 0.6857, -0.6052, 0.142, 0.6857, -0.7139, 0.0, 1.0, -6.674e-09, 0.0, 1.0, 4.593e-09, 0.2785, 0.6857, -0.6725, 0.2785, 0.6857, 0.6725, 0.0, 1.0, 5.109e-08, 0.0, 1.0, 2.297e-09, 0.142, 0.6857, 0.7139, -0.6052, 0.6857, -0.4044, 2.107e-06, 1.0, -1.961e-06, 1.873e-06, 1.0, -2.067e-06, -0.5147, 0.6857, -0.5147, 1.804e-07, 0.6857, -0.7279, 0.0, 1.0, -3.337e-08, 0.0, 1.0, -6.674e-09, 0.142, 0.6857, -0.7139, 0.4044, 0.6857, 0.6052, 0.0, 1.0, 9.759e-08, 0.0, 1.0, 5.109e-08, 0.2785, 0.6857, 0.6725, -0.6725, 0.6857, -0.2785, 4.876e-07, 1.0, 2.21e-07, 2.107e-06, 1.0, -1.961e-06, -0.6052, 0.6857, -0.4044, 0.5147, 0.6857, 0.5147, 1.482e-06, 1.0, 2.982e-07, 0.0, 1.0, 9.759e-08, 0.4044, 0.6857, 0.6052, -0.7139, 0.6857, -0.142, 5.176e-07, 1.0, 1.326e-07, 4.876e-07, 1.0, 2.21e-07, -0.6725, 0.6857, -0.2785, 0.6052, 0.6857, 0.4044, 3.733e-06, 1.0, -8.114e-07, 1.482e-06, 1.0, 2.982e-07, 0.5147, 0.6857, 0.5147, -0.7279, 0.6857, -1.804e-07, 5.278e-07, 1.0, 2.262e-13, 5.176e-07, 1.0, 1.326e-07, -0.7139, 0.6857, -0.142, 0.6725, 0.6857, 0.2785, 2.501e-06, 1.0, -9.725e-07, 3.733e-06, 1.0, -8.114e-07, 0.6052, 0.6857, 0.4044, -0.7139, 0.6857, 0.142, 5.176e-07, 1.0, -1.326e-07, 5.278e-07, 1.0, 2.262e-13, -0.7279, 0.6857, -1.804e-07, 0.7139, 0.6857, 0.142, 5.1e-07, 1.0, 1.326e-07, 2.501e-06, 1.0, -9.725e-07, 0.6725, 0.6857, 0.2785, -0.6725, 0.6857, 0.2785, 4.876e-07, 1.0, -1.943e-07, 5.176e-07, 1.0, -1.326e-07, -0.7139, 0.6857, 0.142, 0.7279, 0.6857, -1.11e-06, 5.2e-07, 1.0, -2.805e-13, 5.1e-07, 1.0, 1.326e-07, 0.7139, 0.6857, 0.142, -0.6052, 0.6857, 0.4044, 2.107e-06, 1.0, 1.988e-06, 4.876e-07, 1.0, -1.943e-07, -0.6725, 0.6857, 0.2785, 0.7139, 0.6857, -0.142, 5.1e-07, 1.0, -1.151e-07, 5.2e-07, 1.0, -2.805e-13, 0.7279, 0.6857, -1.11e-06, -0.5147, 0.6857, 0.5147, 1.873e-06, 1.0, 2.067e-06, 2.107e-06, 1.0, 1.988e-06, -0.6052, 0.6857, 0.4044, 0.6725, 0.6857, -0.2785, 2.501e-06, 1.0, 1.017e-06, 5.1e-07, 1.0, -1.151e-07, 0.7139, 0.6857, -0.142, -0.4044, 0.6857, 0.6052, 0.0, 1.0, -4.88e-08, 1.873e-06, 1.0, 2.067e-06, -0.5147, 0.6857, 0.5147, 0.6052, 0.6857, -0.4044, 3.733e-06, 1.0, 7.939e-07, 2.501e-06, 1.0, 1.017e-06, 0.6725, 0.6857, -0.2785, -0.2785, 0.6857, 0.6725, 0.0, 1.0, -4.88e-08, 0.0, 1.0, -4.88e-08, -0.4044, 0.6857, 0.6052, -0.142, -0.6857, -0.7139, -0.142, 0.6857, -0.7139, 1.804e-07, 0.6857, -0.7279, 1.804e-07, -0.6857, -0.7279, 0.5147, -0.6857, -0.5147, 0.5147, 0.6857, -0.5147, 0.6052, 0.6857, -0.4044, 0.6052, -0.6857, -0.4044, -0.142, -0.6857, 0.7139, -0.142, 0.6857, 0.7139, -0.2785, 0.6857, 0.6725, -0.2785, -0.6857, 0.6725, -0.2785, -0.6857, -0.6725, -0.2785, 0.6857, -0.6725, -0.142, 0.6857, -0.7139, -0.142, -0.6857, -0.7139, 0.4044, -0.6857, -0.6052, 0.4044, 0.6857, -0.6052, 0.5147, 0.6857, -0.5147, 0.5147, -0.6857, -0.5147, -1.873e-07, -0.6857, 0.7279, -1.873e-07, 0.6857, 0.7279, -0.142, 0.6857, 0.7139, -0.142, -0.6857, 0.7139, -0.4044, -0.6857, -0.6052, -0.4044, 0.6857, -0.6052, -0.2785, 0.6857, -0.6725, -0.2785, -0.6857, -0.6725, 0.2785, -0.6857, -0.6725, 0.2785, 0.6857, -0.6725, 0.4044, 0.6857, -0.6052, 0.4044, -0.6857, -0.6052, 0.142, -0.6857, 0.7139, 0.142, 0.6857, 0.7139, -1.873e-07, 0.6857, 0.7279, -1.873e-07, -0.6857, 0.7279, -0.5147, -0.6857, -0.5147, -0.5147, 0.6857, -0.5147, -0.4044, 0.6857, -0.6052, -0.4044, -0.6857, -0.6052, 0.142, -0.6857, -0.7139, 0.142, 0.6857, -0.7139, 0.2785, 0.6857, -0.6725, 0.2785, -0.6857, -0.6725, 0.2785, -0.6857, 0.6725, 0.2785, 0.6857, 0.6725, 0.142, 0.6857, 0.7139, 0.142, -0.6857, 0.7139, -0.6052, -0.6857, -0.4044, -0.6052, 0.6857, -0.4044, -0.5147, 0.6857, -0.5147, -0.5147, -0.6857, -0.5147, 1.804e-07, -0.6857, -0.7279, 1.804e-07, 0.6857, -0.7279, 0.142, 0.6857, -0.7139, 0.142, -0.6857, -0.7139, 0.4044, -0.6857, 0.6052, 0.4044, 0.6857, 0.6052, 0.2785, 0.6857, 0.6725, 0.2785, -0.6857, 0.6725, -0.6725, -0.6857, -0.2785, -0.6725, 0.6857, -0.2785, -0.6052, 0.6857, -0.4044, -0.6052, -0.6857, -0.4044, 0.5147, -0.6857, 0.5147, 0.5147, 0.6857, 0.5147, 0.4044, 0.6857, 0.6052, 0.4044, -0.6857, 0.6052, -0.7139, -0.6857, -0.142, -0.7139, 0.6857, -0.142, -0.6725, 0.6857, -0.2785, -0.6725, -0.6857, -0.2785, 0.6052, -0.6857, 0.4044, 0.6052, 0.6857, 0.4044, 0.5147, 0.6857, 0.5147, 0.5147, -0.6857, 0.5147, -0.7279, -0.6857, -1.804e-07, -0.7279, 0.6857, -1.804e-07, -0.7139, 0.6857, -0.142, -0.7139, -0.6857, -0.142, 0.6725, -0.6857, 0.2785, 0.6725, 0.6857, 0.2785, 0.6052, 0.6857, 0.4044, 0.6052, -0.6857, 0.4044, -0.7139, -0.6857, 0.142, -0.7139, 0.6857, 0.142, -0.7279, 0.6857, -1.804e-07, -0.7279, -0.6857, -1.804e-07, 0.7139, -0.6857, 0.142, 0.7139, 0.6857, 0.142, 0.6725, 0.6857, 0.2785, 0.6725, -0.6857, 0.2785, -0.6725, -0.6857, 0.2785, -0.6725, 0.6857, 0.2785, -0.7139, 0.6857, 0.142, -0.7139, -0.6857, 0.142, 0.7279, -0.6857, -1.11e-06, 0.7279, 0.6857, -1.11e-06, 0.7139, 0.6857, 0.142, 0.7139, -0.6857, 0.142, -0.6052, -0.6857, 0.4044, -0.6052, 0.6857, 0.4044, -0.6725, 0.6857, 0.2785, -0.6725, -0.6857, 0.2785, 0.7139, -0.6857, -0.142, 0.7139, 0.6857, -0.142, 0.7279, 0.6857, -1.11e-06, 0.7279, -0.6857, -1.11e-06, -0.5147, -0.6857, 0.5147, -0.5147, 0.6857, 0.5147, -0.6052, 0.6857, 0.4044, -0.6052, -0.6857, 0.4044, 0.6725, -0.6857, -0.2785, 0.6725, 0.6857, -0.2785, 0.7139, 0.6857, -0.142, 0.7139, -0.6857, -0.142, -0.4044, -0.6857, 0.6052, -0.4044, 0.6857, 0.6052, -0.5147, 0.6857, 0.5147, -0.5147, -0.6857, 0.5147, 0.6052, -0.6857, -0.4044, 0.6052, 0.6857, -0.4044, 0.6725, 0.6857, -0.2785, 0.6725, -0.6857, -0.2785, -0.2785, -0.6857, 0.6725, -0.2785, 0.6857, 0.6725, -0.4044, 0.6857, 0.6052, -0.4044, -0.6857, 0.6052, -5.11e-07, -1.0, 1.016e-07, -5.21e-07, -1.0, -1.271e-13, -6.681e-07, -1.0, 7.918e-15, -5.11e-07, -1.0, -1.018e-07, -2.506e-06, -1.0, 1.034e-06, -6.681e-07, -1.0, 7.918e-15, -2.506e-06, -1.0, -1.035e-06, -5.11e-07, -1.0, 1.016e-07, -6.681e-07, -1.0, 7.918e-15, -5.21e-07, -1.0, 1.722e-13, -5.11e-07, -1.0, -1.018e-07, -6.681e-07, -1.0, 7.918e-15, -3.74e-06, -1.0, -8.147e-07, -2.506e-06, -1.0, -1.035e-06, -6.681e-07, -1.0, 7.918e-15, -5.11e-07, -1.0, 1.01e-07, -5.21e-07, -1.0, 1.722e-13, -6.681e-07, -1.0, 7.918e-15, -1.484e-06, -1.0, 2.967e-07, -3.74e-06, -1.0, -8.147e-07, -6.681e-07, -1.0, 7.918e-15, -2.506e-06, -1.0, -1.038e-06, -5.11e-07, -1.0, 1.01e-07, -6.681e-07, -1.0, 7.918e-15, 0.0, -1.0, 0.0, -1.484e-06, -1.0, 2.967e-07, -6.681e-07, -1.0, 7.918e-15, -3.74e-06, -1.0, -8.175e-07, -2.506e-06, -1.0, -1.038e-06, -6.681e-07, -1.0, 7.918e-15, 0.0, -1.0, 1.668e-09, 0.0, -1.0, 0.0, -6.681e-07, -1.0, 7.918e-15, 0.0, -1.0, -1.323e-09, 0.0, -1.0, 0.0, -6.681e-07, -1.0, 7.918e-15, -1.484e-06, -1.0, 2.939e-07, -3.74e-06, -1.0, -8.175e-07, -6.681e-07, -1.0, 7.918e-15, 0.0, -1.0, 1.668e-09, 0.0, -1.0, 1.668e-09, -6.681e-07, -1.0, 7.918e-15, 0.0, -1.0, -1.323e-09, 0.0, -1.0, -1.323e-09, -6.681e-07, -1.0, 7.918e-15, 0.0, -1.0, 0.0, -1.484e-06, -1.0, 2.939e-07, -6.681e-07, -1.0, 7.918e-15, 0.0, -1.0, 0.0, 0.0, -1.0, 1.668e-09, -6.681e-07, -1.0, 7.918e-15, 0.0, -1.0, 1.381e-09, 0.0, -1.0, -1.323e-09, -6.681e-07, -1.0, 7.918e-15, 0.0, -1.0, 0.0, 0.0, -1.0, 0.0, -6.681e-07, -1.0, 7.918e-15, 0.0, -1.0, -2.014e-09, 0.0, -1.0, 0.0, -6.681e-07, -1.0, 7.918e-15, -1.484e-06, -1.0, -2.953e-07, 0.0, -1.0, 1.381e-09, -6.681e-07, -1.0, 7.918e-15, 0.0, -1.0, 0.0, 0.0, -1.0, 0.0, -6.681e-07, -1.0, 7.918e-15, 0.0, -1.0, -2.014e-09, 0.0, -1.0, -2.014e-09, -6.681e-07, -1.0, 7.918e-15, -3.74e-06, -1.0, 8.139e-07, -1.484e-06, -1.0, -2.953e-07, -6.681e-07, -1.0, 7.918e-15, 0.0, -1.0, 0.0, 0.0, -1.0, 0.0, -6.681e-07, -1.0, 7.918e-15, 0.0, -1.0, 1.381e-09, 0.0, -1.0, -2.014e-09, -6.681e-07, -1.0, 7.918e-15, -2.506e-06, -1.0, 1.034e-06, -3.74e-06, -1.0, 8.139e-07, -6.681e-07, -1.0, 7.918e-15, -1.484e-06, -1.0, -2.956e-07, 0.0, -1.0, 1.381e-09, -6.681e-07, -1.0, 7.918e-15, -5.11e-07, -1.0, -1.016e-07, -2.506e-06, -1.0, 1.034e-06, -6.681e-07, -1.0, 7.918e-15, -3.74e-06, -1.0, 8.114e-07, -1.484e-06, -1.0, -2.956e-07, -6.681e-07, -1.0, 7.918e-15, -5.21e-07, -1.0, -1.271e-13, -5.11e-07, -1.0, -1.016e-07, -6.681e-07, -1.0, 7.918e-15, -2.506e-06, -1.0, 1.034e-06, -3.74e-06, -1.0, 8.114e-07, -6.681e-07, -1.0, 7.918e-15])] * 3)])

# ---- objects
ob_light = bpy.data.objects.new('Light', light_light)
ob_camera = bpy.data.objects.new('Camera', cam_camera)
ob_chip___1_point_042_circle_112 = bpy.data.objects.new('Chip_-_1_Point.042_Circle.112', me_chip___1_point_042_circle_112)

# ---- transforms, parenting, visibility, modifiers, constraints
ob_light.location = (4.076, 1.005, 5.904)
ob_light.rotation_euler = (0.6503, 0.05522, 1.866)
ob_light.lock_rotations_4d = False
ob_light.empty_display_type = 'ARROWS'
ob_light.color = (0.0, 0.0, 0.0, 0.0)
ob_light.lineart.crease_threshold = 0.0
ob_camera.location = (7.359, -6.926, 4.958)
ob_camera.rotation_euler = (1.109, 0.0, 0.8149)
ob_camera.lock_rotations_4d = False
ob_camera.empty_display_type = 'ARROWS'
ob_camera.color = (0.0, 0.0, 0.0, 0.0)
ob_camera.display_type = 'WIRE'
ob_camera.lineart.crease_threshold = 0.0
ob_chip___1_point_042_circle_112.location = (0.0, 0.0, 0.0)
ob_chip___1_point_042_circle_112.rotation_euler = (1.571, -0.0, 0.0)
ob_chip___1_point_042_circle_112.lineart.crease_threshold = 0.0

# ---- collection membership
col_collection.objects.link(ob_light)
col_collection.objects.link(ob_camera)
col_collection.objects.link(ob_chip___1_point_042_circle_112)

# ---- scene / render settings (as saved in the file)
scene.camera = ob_camera
scene.frame_start = 1; scene.frame_end = 250; scene.frame_set(6)
scene.render.engine = 'BLENDER_EEVEE_NEXT'
scene.cycles.use_denoising = False
scene.cycles.samples = 128
scene.cycles.sampling_pattern = 'TABULATED_SOBOL'
scene.cycles.use_adaptive_sampling = False
scene.cycles.use_light_tree = False
scene.view_settings.view_transform = 'Filmic'
bpy.context.view_layer.update()
